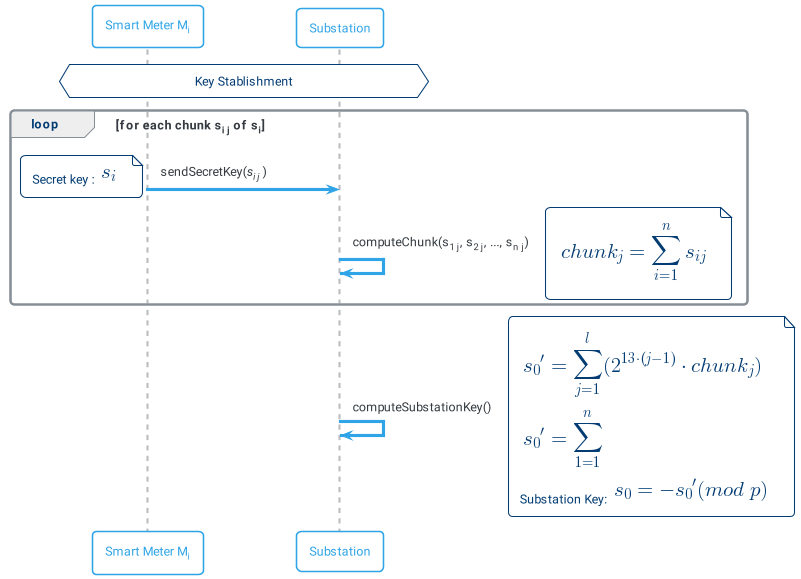

The diagram above was rendered by PlantUML. Its source (embedded in the PNG):
@startuml recsi1
!include themes/puml-theme-cerulean-outline.puml
skinparam backgroundColor #FFFFFF
hnote across: Key Stablishment
loop for each chunk s<sub>i j</sub> of s<sub>i</sub>
    "Smart Meter M<sub>i</sub>" -> "Substation": sendSecretKey(//s<sub>i j</sub>// )
    note left
        Secret key : <latex>s_{i}</latex>
    end note 
    Substation -> Substation : computeChunk(s<sub>1 j</sub>, s<sub>2 j</sub>, ..., s<sub>n j</sub>)
    note right
    <latex>chunk_j = \sum_{i=1}^{n} s_{i j}</latex>
    end note
end
Substation -> Substation : computeSubstationKey()
note right
    <latex>s_0' = \sum_{j = 1}^{l} (2^{13 \cdot (j - 1)} \cdot chunk_j) </latex>
    <latex>s_0' = \sum_{1 = 1}^{n}</latex>
    Substation Key: <latex>s_0 = - s_0' (mod \; p)</latex>
end note
@enduml